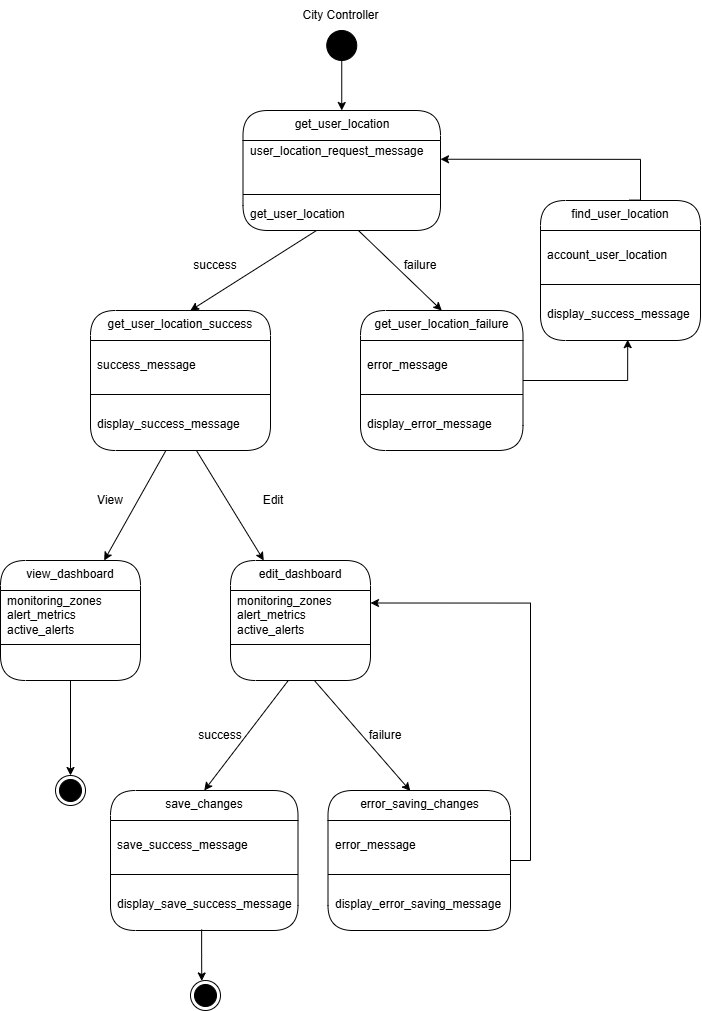

The diagram above was exported from draw.io. Its source (the exported page's mxGraphModel, read from the mxfile embedded in the PNG):
<mxGraphModel dx="1733" dy="1043" grid="1" gridSize="10" guides="1" tooltips="1" connect="1" arrows="1" fold="1" page="1" pageScale="1" pageWidth="850" pageHeight="1100" math="0" shadow="0">
  <root>
    <mxCell id="0" />
    <mxCell id="1" parent="0" />
    <mxCell id="K_I7S0Cv1VQXB9p1IN0p-1" parent="1" style="swimlane;fontStyle=0;align=center;verticalAlign=top;childLayout=stackLayout;horizontal=1;startSize=30;horizontalStack=0;resizeParent=1;resizeParentMax=0;resizeLast=0;collapsible=0;marginBottom=0;html=1;rounded=1;absoluteArcSize=1;arcSize=50;whiteSpace=wrap;" value="get_user_location&lt;div&gt;&lt;br&gt;&lt;/div&gt;" vertex="1">
      <mxGeometry height="120" width="197.5" x="362.5" y="160" as="geometry" />
    </mxCell>
    <mxCell id="K_I7S0Cv1VQXB9p1IN0p-5" parent="K_I7S0Cv1VQXB9p1IN0p-1" style="fillColor=none;strokeColor=none;align=left;verticalAlign=middle;spacingLeft=5;whiteSpace=wrap;html=1;" value="&#10;user_location_request_message&lt;div style=&quot;forced-color-adjust: none;&quot;&gt;&lt;br style=&quot;forced-color-adjust: none; color: rgb(0, 0, 0); font-family: Helvetica; font-size: 12px; font-style: normal; font-variant-ligatures: normal; font-variant-caps: normal; font-weight: 400; letter-spacing: normal; orphans: 2; text-align: left; text-indent: 0px; text-transform: none; widows: 2; word-spacing: 0px; -webkit-text-stroke-width: 0px; white-space: normal; background-color: rgb(236, 236, 236); text-decoration-thickness: initial; text-decoration-style: initial; text-decoration-color: initial;&quot;&gt;&#10;&#10;&lt;/div&gt;" vertex="1">
      <mxGeometry height="50" width="197.5" y="30" as="geometry" />
    </mxCell>
    <mxCell id="K_I7S0Cv1VQXB9p1IN0p-6" parent="K_I7S0Cv1VQXB9p1IN0p-1" style="line;strokeWidth=1;fillColor=none;align=left;verticalAlign=middle;spacingTop=-1;spacingLeft=3;spacingRight=3;rotatable=0;labelPosition=right;points=[];portConstraint=eastwest;" value="" vertex="1">
      <mxGeometry height="8" width="197.5" y="80" as="geometry" />
    </mxCell>
    <mxCell id="K_I7S0Cv1VQXB9p1IN0p-7" parent="K_I7S0Cv1VQXB9p1IN0p-1" style="fillColor=none;strokeColor=none;align=left;verticalAlign=middle;spacingLeft=5;whiteSpace=wrap;html=1;" value="get_user_location" vertex="1">
      <mxGeometry height="32" width="197.5" y="88" as="geometry" />
    </mxCell>
    <mxCell id="K_I7S0Cv1VQXB9p1IN0p-8" parent="1" style="ellipse;fillColor=strokeColor;html=1;" value="" vertex="1">
      <mxGeometry height="30" width="30" x="446.25" y="80" as="geometry" />
    </mxCell>
    <mxCell id="K_I7S0Cv1VQXB9p1IN0p-9" parent="1" style="text;html=1;whiteSpace=wrap;strokeColor=none;fillColor=none;align=center;verticalAlign=middle;rounded=0;" value="City Controller" vertex="1">
      <mxGeometry height="30" width="85" x="417.5" y="50" as="geometry" />
    </mxCell>
    <mxCell id="MiFoqwVnsgqFploPZ_9v-22" parent="1" style="swimlane;fontStyle=0;align=center;verticalAlign=top;childLayout=stackLayout;horizontal=1;startSize=30;horizontalStack=0;resizeParent=1;resizeParentMax=0;resizeLast=0;collapsible=0;marginBottom=0;html=1;rounded=1;absoluteArcSize=1;arcSize=50;whiteSpace=wrap;" value="get_user_location_failure" vertex="1">
      <mxGeometry height="140" width="162.5" x="480" y="360" as="geometry" />
    </mxCell>
    <mxCell id="MiFoqwVnsgqFploPZ_9v-23" parent="MiFoqwVnsgqFploPZ_9v-22" style="fillColor=none;strokeColor=none;align=left;verticalAlign=middle;spacingLeft=5;whiteSpace=wrap;html=1;" value="error_message" vertex="1">
      <mxGeometry height="50" width="162.5" y="30" as="geometry" />
    </mxCell>
    <mxCell id="MiFoqwVnsgqFploPZ_9v-24" parent="MiFoqwVnsgqFploPZ_9v-22" style="line;strokeWidth=1;fillColor=none;align=left;verticalAlign=middle;spacingTop=-1;spacingLeft=3;spacingRight=3;rotatable=0;labelPosition=right;points=[];portConstraint=eastwest;" value="" vertex="1">
      <mxGeometry height="8" width="162.5" y="80" as="geometry" />
    </mxCell>
    <mxCell id="MiFoqwVnsgqFploPZ_9v-25" parent="MiFoqwVnsgqFploPZ_9v-22" style="fillColor=none;strokeColor=none;align=left;verticalAlign=middle;spacingLeft=5;whiteSpace=wrap;html=1;" value="display_error_message" vertex="1">
      <mxGeometry height="52" width="162.5" y="88" as="geometry" />
    </mxCell>
    <mxCell id="MiFoqwVnsgqFploPZ_9v-26" parent="1" style="swimlane;fontStyle=0;align=center;verticalAlign=top;childLayout=stackLayout;horizontal=1;startSize=30;horizontalStack=0;resizeParent=1;resizeParentMax=0;resizeLast=0;collapsible=0;marginBottom=0;html=1;rounded=1;absoluteArcSize=1;arcSize=50;whiteSpace=wrap;" value="get_user_location_success" vertex="1">
      <mxGeometry height="140" width="180" x="210" y="360" as="geometry" />
    </mxCell>
    <mxCell id="MiFoqwVnsgqFploPZ_9v-27" parent="MiFoqwVnsgqFploPZ_9v-26" style="fillColor=none;strokeColor=none;align=left;verticalAlign=middle;spacingLeft=5;whiteSpace=wrap;html=1;" value="success_message" vertex="1">
      <mxGeometry height="50" width="180" y="30" as="geometry" />
    </mxCell>
    <mxCell id="MiFoqwVnsgqFploPZ_9v-28" parent="MiFoqwVnsgqFploPZ_9v-26" style="line;strokeWidth=1;fillColor=none;align=left;verticalAlign=middle;spacingTop=-1;spacingLeft=3;spacingRight=3;rotatable=0;labelPosition=right;points=[];portConstraint=eastwest;" value="" vertex="1">
      <mxGeometry height="8" width="180" y="80" as="geometry" />
    </mxCell>
    <mxCell id="MiFoqwVnsgqFploPZ_9v-29" parent="MiFoqwVnsgqFploPZ_9v-26" style="fillColor=none;strokeColor=none;align=left;verticalAlign=middle;spacingLeft=5;whiteSpace=wrap;html=1;" value="display_success_message" vertex="1">
      <mxGeometry height="52" width="180" y="88" as="geometry" />
    </mxCell>
    <mxCell id="MiFoqwVnsgqFploPZ_9v-30" edge="1" parent="1" source="K_I7S0Cv1VQXB9p1IN0p-7" style="rounded=0;orthogonalLoop=1;jettySize=auto;html=1;entryX=0.555;entryY=0;entryDx=0;entryDy=0;entryPerimeter=0;" target="MiFoqwVnsgqFploPZ_9v-26">
      <mxGeometry relative="1" as="geometry" />
    </mxCell>
    <mxCell id="MiFoqwVnsgqFploPZ_9v-31" edge="1" parent="1" source="K_I7S0Cv1VQXB9p1IN0p-7" style="rounded=0;orthogonalLoop=1;jettySize=auto;html=1;entryX=0.5;entryY=0;entryDx=0;entryDy=0;" target="MiFoqwVnsgqFploPZ_9v-22">
      <mxGeometry relative="1" as="geometry" />
    </mxCell>
    <mxCell id="MiFoqwVnsgqFploPZ_9v-32" parent="1" style="text;html=1;whiteSpace=wrap;strokeColor=none;fillColor=none;align=center;verticalAlign=middle;rounded=0;" value="success" vertex="1">
      <mxGeometry height="30" width="60" x="305" y="300" as="geometry" />
    </mxCell>
    <mxCell id="MiFoqwVnsgqFploPZ_9v-33" parent="1" style="text;html=1;whiteSpace=wrap;strokeColor=none;fillColor=none;align=center;verticalAlign=middle;rounded=0;" value="failure" vertex="1">
      <mxGeometry height="30" width="60" x="510" y="300" as="geometry" />
    </mxCell>
    <mxCell id="MiFoqwVnsgqFploPZ_9v-36" parent="1" style="text;html=1;whiteSpace=wrap;strokeColor=none;fillColor=none;align=center;verticalAlign=middle;rounded=0;" value="&lt;div style=&quot;text-align: start;&quot;&gt;&lt;font color=&quot;#d0d0d0&quot; face=&quot;Consolas, Courier New, monospace&quot;&gt;&lt;span style=&quot;font-size: 10.998px; white-space-collapse: preserve; background-color: rgb(60, 60, 60);&quot;&gt;&lt;br&gt;&lt;/span&gt;&lt;/font&gt;&lt;/div&gt;" vertex="1">
      <mxGeometry height="30" width="60" x="130" y="170" as="geometry" />
    </mxCell>
    <mxCell id="MiFoqwVnsgqFploPZ_9v-21" edge="1" parent="1" source="K_I7S0Cv1VQXB9p1IN0p-8" style="edgeStyle=orthogonalEdgeStyle;rounded=0;orthogonalLoop=1;jettySize=auto;html=1;entryX=0.5;entryY=0;entryDx=0;entryDy=0;" target="K_I7S0Cv1VQXB9p1IN0p-1">
      <mxGeometry relative="1" as="geometry" />
    </mxCell>
    <mxCell id="MiFoqwVnsgqFploPZ_9v-37" parent="1" style="swimlane;fontStyle=0;align=center;verticalAlign=top;childLayout=stackLayout;horizontal=1;startSize=30;horizontalStack=0;resizeParent=1;resizeParentMax=0;resizeLast=0;collapsible=0;marginBottom=0;html=1;rounded=1;absoluteArcSize=1;arcSize=50;whiteSpace=wrap;" value="view_dashboard" vertex="1">
      <mxGeometry height="120" width="140" x="120" y="610" as="geometry" />
    </mxCell>
    <mxCell id="MiFoqwVnsgqFploPZ_9v-38" parent="MiFoqwVnsgqFploPZ_9v-37" style="fillColor=none;strokeColor=none;align=left;verticalAlign=middle;spacingLeft=5;whiteSpace=wrap;html=1;" value="monitoring_zones&lt;div&gt;alert_metrics&lt;/div&gt;&lt;div&gt;active_alerts&lt;/div&gt;" vertex="1">
      <mxGeometry height="50" width="140" y="30" as="geometry" />
    </mxCell>
    <mxCell id="MiFoqwVnsgqFploPZ_9v-39" parent="MiFoqwVnsgqFploPZ_9v-37" style="line;strokeWidth=1;fillColor=none;align=left;verticalAlign=middle;spacingTop=-1;spacingLeft=3;spacingRight=3;rotatable=0;labelPosition=right;points=[];portConstraint=eastwest;" value="" vertex="1">
      <mxGeometry height="8" width="140" y="80" as="geometry" />
    </mxCell>
    <mxCell id="MiFoqwVnsgqFploPZ_9v-40" parent="MiFoqwVnsgqFploPZ_9v-37" style="fillColor=none;strokeColor=none;align=left;verticalAlign=middle;spacingLeft=5;whiteSpace=wrap;html=1;" value="&amp;nbsp;&lt;div&gt;&lt;br&gt;&lt;/div&gt;" vertex="1">
      <mxGeometry height="32" width="140" y="88" as="geometry" />
    </mxCell>
    <mxCell id="MiFoqwVnsgqFploPZ_9v-41" edge="1" parent="1" source="MiFoqwVnsgqFploPZ_9v-29" style="rounded=0;orthogonalLoop=1;jettySize=auto;html=1;" target="MiFoqwVnsgqFploPZ_9v-37">
      <mxGeometry relative="1" as="geometry" />
    </mxCell>
    <mxCell id="yy6LkJu54DXWbFAS4OTc-1" parent="1" style="ellipse;html=1;shape=endState;fillColor=strokeColor;" value="" vertex="1">
      <mxGeometry height="30" width="30" x="175" y="825" as="geometry" />
    </mxCell>
    <mxCell id="dfgbDv1J7d9hDZoOOtFG-1" parent="1" style="swimlane;fontStyle=0;align=center;verticalAlign=top;childLayout=stackLayout;horizontal=1;startSize=30;horizontalStack=0;resizeParent=1;resizeParentMax=0;resizeLast=0;collapsible=0;marginBottom=0;html=1;rounded=1;absoluteArcSize=1;arcSize=50;whiteSpace=wrap;" value="edit_dashboard" vertex="1">
      <mxGeometry height="120" width="140" x="350" y="610" as="geometry" />
    </mxCell>
    <mxCell id="dfgbDv1J7d9hDZoOOtFG-2" parent="dfgbDv1J7d9hDZoOOtFG-1" style="fillColor=none;strokeColor=none;align=left;verticalAlign=middle;spacingLeft=5;whiteSpace=wrap;html=1;" value="monitoring_zones&lt;div&gt;alert_metrics&lt;/div&gt;&lt;div&gt;active_alerts&lt;/div&gt;" vertex="1">
      <mxGeometry height="50" width="140" y="30" as="geometry" />
    </mxCell>
    <mxCell id="dfgbDv1J7d9hDZoOOtFG-3" parent="dfgbDv1J7d9hDZoOOtFG-1" style="line;strokeWidth=1;fillColor=none;align=left;verticalAlign=middle;spacingTop=-1;spacingLeft=3;spacingRight=3;rotatable=0;labelPosition=right;points=[];portConstraint=eastwest;" value="" vertex="1">
      <mxGeometry height="8" width="140" y="80" as="geometry" />
    </mxCell>
    <mxCell id="dfgbDv1J7d9hDZoOOtFG-4" parent="dfgbDv1J7d9hDZoOOtFG-1" style="fillColor=none;strokeColor=none;align=left;verticalAlign=middle;spacingLeft=5;whiteSpace=wrap;html=1;" value="&amp;nbsp;" vertex="1">
      <mxGeometry height="32" width="140" y="88" as="geometry" />
    </mxCell>
    <mxCell id="dfgbDv1J7d9hDZoOOtFG-5" parent="1" style="swimlane;fontStyle=0;align=center;verticalAlign=top;childLayout=stackLayout;horizontal=1;startSize=30;horizontalStack=0;resizeParent=1;resizeParentMax=0;resizeLast=0;collapsible=0;marginBottom=0;html=1;rounded=1;absoluteArcSize=1;arcSize=50;whiteSpace=wrap;" value="save_changes" vertex="1">
      <mxGeometry height="140" width="187.5" x="230" y="840" as="geometry" />
    </mxCell>
    <mxCell id="dfgbDv1J7d9hDZoOOtFG-6" parent="dfgbDv1J7d9hDZoOOtFG-5" style="fillColor=none;strokeColor=none;align=left;verticalAlign=middle;spacingLeft=5;whiteSpace=wrap;html=1;" value="save_success_message" vertex="1">
      <mxGeometry height="50" width="187.5" y="30" as="geometry" />
    </mxCell>
    <mxCell id="dfgbDv1J7d9hDZoOOtFG-7" parent="dfgbDv1J7d9hDZoOOtFG-5" style="line;strokeWidth=1;fillColor=none;align=left;verticalAlign=middle;spacingTop=-1;spacingLeft=3;spacingRight=3;rotatable=0;labelPosition=right;points=[];portConstraint=eastwest;" value="" vertex="1">
      <mxGeometry height="8" width="187.5" y="80" as="geometry" />
    </mxCell>
    <mxCell id="dfgbDv1J7d9hDZoOOtFG-8" parent="dfgbDv1J7d9hDZoOOtFG-5" style="fillColor=none;strokeColor=none;align=left;verticalAlign=middle;spacingLeft=5;whiteSpace=wrap;html=1;" value="display_save_success_message" vertex="1">
      <mxGeometry height="52" width="187.5" y="88" as="geometry" />
    </mxCell>
    <mxCell id="dfgbDv1J7d9hDZoOOtFG-11" edge="1" parent="1" source="MiFoqwVnsgqFploPZ_9v-40" style="edgeStyle=orthogonalEdgeStyle;rounded=0;orthogonalLoop=1;jettySize=auto;html=1;entryX=0.5;entryY=0;entryDx=0;entryDy=0;" target="yy6LkJu54DXWbFAS4OTc-1">
      <mxGeometry relative="1" as="geometry" />
    </mxCell>
    <mxCell id="dfgbDv1J7d9hDZoOOtFG-12" edge="1" parent="1" source="MiFoqwVnsgqFploPZ_9v-29" style="rounded=0;orthogonalLoop=1;jettySize=auto;html=1;" target="dfgbDv1J7d9hDZoOOtFG-1">
      <mxGeometry relative="1" as="geometry" />
    </mxCell>
    <mxCell id="dfgbDv1J7d9hDZoOOtFG-13" parent="1" style="text;html=1;whiteSpace=wrap;strokeColor=none;fillColor=none;align=center;verticalAlign=middle;rounded=0;" value="View" vertex="1">
      <mxGeometry height="30" width="60" x="200" y="535" as="geometry" />
    </mxCell>
    <mxCell id="dfgbDv1J7d9hDZoOOtFG-14" parent="1" style="text;html=1;whiteSpace=wrap;strokeColor=none;fillColor=none;align=center;verticalAlign=middle;rounded=0;" value="Edit" vertex="1">
      <mxGeometry height="30" width="60" x="362.5" y="535" as="geometry" />
    </mxCell>
    <mxCell id="dfgbDv1J7d9hDZoOOtFG-25" edge="1" parent="1" source="dfgbDv1J7d9hDZoOOtFG-15" style="edgeStyle=orthogonalEdgeStyle;rounded=0;orthogonalLoop=1;jettySize=auto;html=1;entryX=1;entryY=0.25;entryDx=0;entryDy=0;" target="dfgbDv1J7d9hDZoOOtFG-2">
      <mxGeometry relative="1" as="geometry">
        <Array as="points">
          <mxPoint x="650" y="910" />
          <mxPoint x="650" y="653" />
        </Array>
      </mxGeometry>
    </mxCell>
    <mxCell id="dfgbDv1J7d9hDZoOOtFG-15" parent="1" style="swimlane;fontStyle=0;align=center;verticalAlign=top;childLayout=stackLayout;horizontal=1;startSize=30;horizontalStack=0;resizeParent=1;resizeParentMax=0;resizeLast=0;collapsible=0;marginBottom=0;html=1;rounded=1;absoluteArcSize=1;arcSize=50;whiteSpace=wrap;" value="error_saving_changes" vertex="1">
      <mxGeometry height="140" width="182.5" x="447.5" y="840" as="geometry" />
    </mxCell>
    <mxCell id="dfgbDv1J7d9hDZoOOtFG-16" parent="dfgbDv1J7d9hDZoOOtFG-15" style="fillColor=none;strokeColor=none;align=left;verticalAlign=middle;spacingLeft=5;whiteSpace=wrap;html=1;" value="error_message" vertex="1">
      <mxGeometry height="50" width="182.5" y="30" as="geometry" />
    </mxCell>
    <mxCell id="dfgbDv1J7d9hDZoOOtFG-17" parent="dfgbDv1J7d9hDZoOOtFG-15" style="line;strokeWidth=1;fillColor=none;align=left;verticalAlign=middle;spacingTop=-1;spacingLeft=3;spacingRight=3;rotatable=0;labelPosition=right;points=[];portConstraint=eastwest;" value="" vertex="1">
      <mxGeometry height="8" width="182.5" y="80" as="geometry" />
    </mxCell>
    <mxCell id="dfgbDv1J7d9hDZoOOtFG-18" parent="dfgbDv1J7d9hDZoOOtFG-15" style="fillColor=none;strokeColor=none;align=left;verticalAlign=middle;spacingLeft=5;whiteSpace=wrap;html=1;" value="display_error_saving_message" vertex="1">
      <mxGeometry height="52" width="182.5" y="88" as="geometry" />
    </mxCell>
    <mxCell id="dfgbDv1J7d9hDZoOOtFG-19" edge="1" parent="1" source="dfgbDv1J7d9hDZoOOtFG-4" style="rounded=0;orthogonalLoop=1;jettySize=auto;html=1;entryX=0.5;entryY=0;entryDx=0;entryDy=0;" target="dfgbDv1J7d9hDZoOOtFG-5">
      <mxGeometry relative="1" as="geometry" />
    </mxCell>
    <mxCell id="dfgbDv1J7d9hDZoOOtFG-20" edge="1" parent="1" source="dfgbDv1J7d9hDZoOOtFG-4" style="rounded=0;orthogonalLoop=1;jettySize=auto;html=1;entryX=0.451;entryY=0.003;entryDx=0;entryDy=0;entryPerimeter=0;" target="dfgbDv1J7d9hDZoOOtFG-15">
      <mxGeometry relative="1" as="geometry" />
    </mxCell>
    <mxCell id="dfgbDv1J7d9hDZoOOtFG-21" parent="1" style="text;html=1;whiteSpace=wrap;strokeColor=none;fillColor=none;align=center;verticalAlign=middle;rounded=0;" value="success" vertex="1">
      <mxGeometry height="30" width="60" x="310" y="770" as="geometry" />
    </mxCell>
    <mxCell id="dfgbDv1J7d9hDZoOOtFG-22" parent="1" style="text;html=1;whiteSpace=wrap;strokeColor=none;fillColor=none;align=center;verticalAlign=middle;rounded=0;" value="failure" vertex="1">
      <mxGeometry height="30" width="60" x="475" y="770" as="geometry" />
    </mxCell>
    <mxCell id="dfgbDv1J7d9hDZoOOtFG-23" parent="1" style="ellipse;html=1;shape=endState;fillColor=strokeColor;" value="" vertex="1">
      <mxGeometry height="30" width="30" x="310" y="1030" as="geometry" />
    </mxCell>
    <mxCell id="bNjE_Xr9fYusbPR63WAq-7" edge="1" parent="1" source="bNjE_Xr9fYusbPR63WAq-2" style="edgeStyle=orthogonalEdgeStyle;rounded=0;orthogonalLoop=1;jettySize=auto;html=1;entryX=1;entryY=0.75;entryDx=0;entryDy=0;exitX=0.555;exitY=-0.003;exitDx=0;exitDy=0;exitPerimeter=0;">
      <mxGeometry relative="1" as="geometry">
        <Array as="points">
          <mxPoint x="760" y="250" />
          <mxPoint x="760" y="209" />
        </Array>
        <mxPoint x="740" y="231.25000000000006" as="sourcePoint" />
        <mxPoint x="560" y="208.75000000000006" as="targetPoint" />
      </mxGeometry>
    </mxCell>
    <mxCell id="bNjE_Xr9fYusbPR63WAq-2" parent="1" style="swimlane;fontStyle=0;align=center;verticalAlign=top;childLayout=stackLayout;horizontal=1;startSize=30;horizontalStack=0;resizeParent=1;resizeParentMax=0;resizeLast=0;collapsible=0;marginBottom=0;html=1;rounded=1;absoluteArcSize=1;arcSize=50;whiteSpace=wrap;" value="find_user_location" vertex="1">
      <mxGeometry height="140" width="160" x="660" y="250" as="geometry" />
    </mxCell>
    <mxCell id="bNjE_Xr9fYusbPR63WAq-3" parent="bNjE_Xr9fYusbPR63WAq-2" style="fillColor=none;strokeColor=none;align=left;verticalAlign=middle;spacingLeft=5;whiteSpace=wrap;html=1;" value="account_user_location" vertex="1">
      <mxGeometry height="50" width="160" y="30" as="geometry" />
    </mxCell>
    <mxCell id="bNjE_Xr9fYusbPR63WAq-4" parent="bNjE_Xr9fYusbPR63WAq-2" style="line;strokeWidth=1;fillColor=none;align=left;verticalAlign=middle;spacingTop=-1;spacingLeft=3;spacingRight=3;rotatable=0;labelPosition=right;points=[];portConstraint=eastwest;" value="" vertex="1">
      <mxGeometry height="8" width="160" y="80" as="geometry" />
    </mxCell>
    <mxCell id="bNjE_Xr9fYusbPR63WAq-5" parent="bNjE_Xr9fYusbPR63WAq-2" style="fillColor=none;strokeColor=none;align=left;verticalAlign=middle;spacingLeft=5;whiteSpace=wrap;html=1;" value="display_success_message" vertex="1">
      <mxGeometry height="52" width="160" y="88" as="geometry" />
    </mxCell>
    <mxCell id="bNjE_Xr9fYusbPR63WAq-6" edge="1" parent="1" source="MiFoqwVnsgqFploPZ_9v-22" style="edgeStyle=orthogonalEdgeStyle;rounded=0;orthogonalLoop=1;jettySize=auto;html=1;entryX=0.545;entryY=0.984;entryDx=0;entryDy=0;entryPerimeter=0;" target="bNjE_Xr9fYusbPR63WAq-5">
      <mxGeometry relative="1" as="geometry" />
    </mxCell>
    <mxCell id="dfgbDv1J7d9hDZoOOtFG-24" edge="1" parent="1" source="dfgbDv1J7d9hDZoOOtFG-8" style="edgeStyle=orthogonalEdgeStyle;rounded=0;orthogonalLoop=1;jettySize=auto;html=1;entryX=0.375;entryY=0.016;entryDx=0;entryDy=0;entryPerimeter=0;exitX=0.486;exitY=0.981;exitDx=0;exitDy=0;exitPerimeter=0;" target="dfgbDv1J7d9hDZoOOtFG-23">
      <mxGeometry relative="1" as="geometry">
        <mxPoint x="300" y="1030" as="targetPoint" />
      </mxGeometry>
    </mxCell>
  </root>
</mxGraphModel>